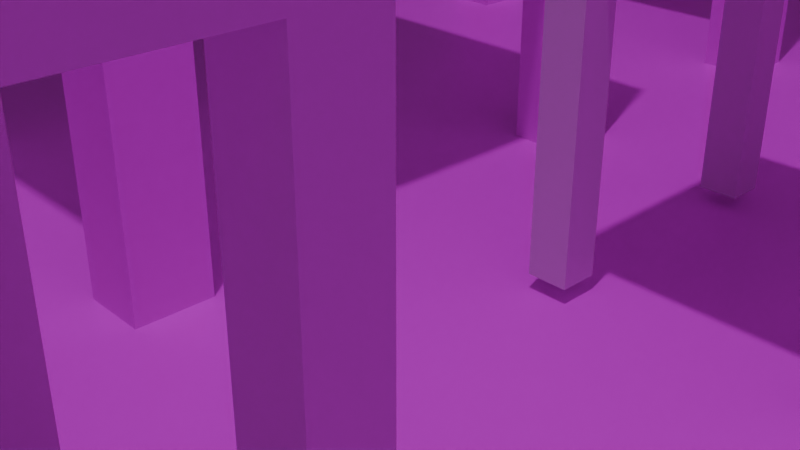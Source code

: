 # Source: table.blend  (saved by Blender 4.1.24; exported with 4.5.12 LTS)
import bpy
from mathutils import Matrix  # noqa: F401  (used for matrix-valued properties, if any)

bpy.ops.wm.read_factory_settings(use_empty=True)
scene = bpy.context.scene
scene.name = 'Scene'

# ---- collections
col_collection = bpy.data.collections.new('Collection'); scene.collection.children.link(col_collection)

# ---- images (referenced by path relative to the original .blend; pixels are not part of the script)
import os
ASSET_DIR = os.environ.get("B2B_ASSET_DIR", "")  # directory of the original .blend (textures are referenced by path, not embedded)
HERE = os.path.dirname(os.path.abspath(__file__))  # packed textures are extracted next to this script under _unpacked/

def load_image(name, relpath, width, height, colorspace="sRGB"):
    """Load a texture the original file referenced (path relative to the .blend, or extracted next to this script)."""
    p = next((c for c in (os.path.join(HERE, relpath), os.path.join(ASSET_DIR, relpath)) if relpath and os.path.exists(c)), "")
    if p:
        img = bpy.data.images.load(p, check_existing=True)
        img.name = name
    else:  # same state as the original file: an image datablock whose file is absent (Cycles renders it pink)
        img = bpy.data.images.new(name, width, height)
        img.source = "FILE"
        img.filepath = "//" + (relpath or name)
    img.colorspace_settings.name = colorspace
    return img
img_istockphoto_836965294_612x612_jpg = load_image('istockphoto-836965294-612x612.jpg', 'pic/istockphoto-836965294-612x612.jpg', 1024, 1024, 'sRGB')
img_cole___son_mlb_jali_trellis_113_5013_rgb_jpg = load_image('Cole+&+Son+MLB+Jali+Trellis+113-5013_RGB.jpg', 'pic/Cole+&+Son+MLB+Jali+Trellis+113-5013_RGB.jpg', 1024, 1024, 'sRGB')

# ---- materials (node trees are filled in below, after node groups)
mat_material = bpy.data.materials.new('Material')
mat_material.alpha_threshold = 0.0
mat_material.use_transparent_shadow = False
mat_material.roughness = 0.5
mat_material.line_color = (0.0, 0.0, 0.0, 1.0)
mat_material_002 = bpy.data.materials.new('Material.002')
mat_material_002.use_transparent_shadow = False
mat_material_001 = bpy.data.materials.new('Material.001')
mat_material_001.use_transparent_shadow = False

# ---- material node trees
mat_material.use_nodes = True; mat_material.node_tree.nodes.clear()
_N = mat_material.node_tree.nodes; _L = mat_material.node_tree.links
n0 = _N.new('ShaderNodeOutputMaterial'); n0.name = 'Material Output'; n0.location = (300, 300)
n1 = _N.new('ShaderNodeBsdfPrincipled'); n1.name = 'Principled BSDF'; n1.location = (10, 300)
n1.inputs[3].default_value = 1.45
_L.new(n1.outputs[0], n0.inputs[0])
n0.is_active_output = True
mat_material_002.use_nodes = True; mat_material_002.node_tree.nodes.clear()
_N = mat_material_002.node_tree.nodes; _L = mat_material_002.node_tree.links
n0 = _N.new('ShaderNodeBsdfPrincipled'); n0.name = 'Principled BSDF'; n0.location = (10, 300)
n1 = _N.new('ShaderNodeOutputMaterial'); n1.name = 'Material Output'; n1.location = (300, 300)
n2 = _N.new('ShaderNodeTexImage'); n2.name = 'Image Texture'; n2.location = (-280, 280)
n2.image = img_istockphoto_836965294_612x612_jpg
_L.new(n0.outputs[0], n1.inputs[0])
_L.new(n2.outputs[0], n0.inputs[0])
n1.is_active_output = True
mat_material_001.use_nodes = True; mat_material_001.node_tree.nodes.clear()
_N = mat_material_001.node_tree.nodes; _L = mat_material_001.node_tree.links
n0 = _N.new('ShaderNodeBsdfPrincipled'); n0.name = 'Principled BSDF'; n0.location = (10, 300)
n1 = _N.new('ShaderNodeOutputMaterial'); n1.name = 'Material Output'; n1.location = (300, 300)
n2 = _N.new('ShaderNodeTexImage'); n2.name = 'Image Texture'; n2.location = (-280, 280)
n2.image = img_cole___son_mlb_jali_trellis_113_5013_rgb_jpg
_L.new(n0.outputs[0], n1.inputs[0])
_L.new(n2.outputs[0], n0.inputs[0])
n1.is_active_output = True

# ---- world
world_world = bpy.data.worlds.new('World'); scene.world = world_world
world_world.use_nodes = True; world_world.node_tree.nodes.clear()
_N = world_world.node_tree.nodes; _L = world_world.node_tree.links
n0 = _N.new('ShaderNodeOutputWorld'); n0.name = 'World Output'; n0.location = (300, 300)
n1 = _N.new('ShaderNodeBackground'); n1.name = 'Background'; n1.location = (10, 300)
n1.inputs[0].default_value = (0.05088, 0.05088, 0.05088, 1.0)
_L.new(n1.outputs[0], n0.inputs[0])
n0.is_active_output = True
world_world.color = (0.05088, 0.05088, 0.05088)
world_world.use_sun_shadow = False
world_world.sun_shadow_jitter_overblur = 0.0

# ---- cameras
cam_camera = bpy.data.cameras.new('Camera')
cam_camera.clip_end = 100.0
cam_camera.ortho_scale = 7.314

# ---- lights
light_point = bpy.data.lights.new('Point', 'AREA')
light_point.color = (0.8785, 0.6064, 1.0)
light_point.transmission_factor = 0.0
light_point.energy = 7000.0
light_point.shadow_maximum_resolution = 0.006
light_point.use_absolute_resolution = True
light_point.shape = 'RECTANGLE'
light_point.size = 1.0
light_point.size_y = 1.0

# ---- meshes
me_cube = bpy.data.meshes.new('Cube')
me_cube.from_pydata([(1.0, 1.0, 1.0), (1.0, 1.0, -1.0), (1.0, -1.0, 1.0), (1.0, -1.0, -1.0), (-1.0, 1.0, 1.0), (-1.0, 1.0, -1.0), (-1.0, -1.0, 1.0), (-1.0, -1.0, -1.0), (-1.0, -0.005327, -1.0), (1.0, -0.005327, 1.0), (-1.0, -0.005327, 1.0), (1.0, -0.005327, -1.0), (-1.0, -0.5027, -1.0), (1.0, -0.5027, 1.0), (-1.0, -0.5027, 1.0), (1.0, -0.5027, -1.0), (-1.0, 0.4973, 1.0), (1.0, 0.4973, -1.0), (-1.0, 0.4973, -1.0), (1.0, 0.4973, 1.0), (-1.0, 0.7487, 1.0), (1.0, 0.7487, -1.0), (-1.0, 0.7487, -1.0), (1.0, 0.7487, 1.0), (-1.0, -0.7513, -1.0), (1.0, -0.7513, 1.0), (-1.0, -0.7513, 1.0), (1.0, -0.7513, -1.0), (-1.0, 0.246, -1.0), (1.0, 0.246, 1.0), (-1.0, 0.246, 1.0), (1.0, 0.246, -1.0), (-1.0, -0.254, 1.0), (1.0, -0.254, -1.0), (-1.0, -0.254, -1.0), (1.0, -0.254, 1.0), (0.0, 1.0, -1.0), (0.0, -1.0, 1.0), (0.0, -1.0, -1.0), (0.0, 1.0, 1.0), (0.0, -0.005327, -1.0), (0.0, -0.005327, 1.0), (0.0, -0.5027, -1.0), (0.0, -0.5027, 1.0), (0.0, 0.4973, 1.0), (0.0, 0.4973, -1.0), (0.0, 0.7487, -1.0), (0.0, 0.7487, 1.0), (0.0, -0.7513, -1.0), (0.0, -0.7513, 1.0), (0.0, 0.246, 1.0), (0.0, 0.246, -1.0), (0.0, -0.254, 1.0), (0.0, -0.254, -1.0), (0.5085, -1.0, -1.0), (0.5085, 1.0, 1.0), (0.5085, -0.005327, 1.0), (0.5085, -0.5027, 1.0), (0.5085, 0.4973, 1.0), (0.5085, 0.7487, 1.0), (0.5085, -0.7513, 1.0), (0.5085, 0.246, 1.0), (0.5085, -0.254, 1.0), (0.5085, 1.0, -1.0), (0.5085, -1.0, 1.0), (0.5085, -0.005327, -1.0), (0.5085, -0.5027, -1.0), (0.5085, 0.4973, -1.0), (0.5085, 0.7487, -1.0), (0.5085, -0.7513, -1.0), (0.5085, 0.246, -1.0), (0.5085, -0.254, -1.0), (-0.5, 1.0, -1.0), (-0.5, -1.0, 1.0), (-0.5, -0.005327, -1.0), (-0.5, -0.5027, -1.0), (-0.5, 0.4973, -1.0), (-0.5, 0.7487, -1.0), (-0.5, -0.7513, -1.0), (-0.5, 0.246, -1.0), (-0.5, -0.254, -1.0), (-0.5, -1.0, -1.0), (-0.5, 1.0, 1.0), (-0.5, -0.005327, 1.0), (-0.5, -0.5027, 1.0), (-0.5, 0.4973, 1.0), (-0.5, 0.7487, 1.0), (-0.5, -0.7513, 1.0), (-0.5, 0.246, 1.0), (-0.5, -0.254, 1.0), (-0.75, 1.0, -1.0), (-0.75, -1.0, 1.0), (-0.75, -0.005327, -1.0), (-0.75, -0.5027, -1.0), (-0.75, 0.4973, -1.0), (-0.75, 0.7487, -1.0), (-0.75, -0.7513, -1.0), (-0.75, 0.246, -1.0), (-0.75, -0.254, -1.0), (-0.75, -1.0, -1.0), (-0.75, 1.0, 1.0), (-0.75, -0.005327, 1.0), (-0.75, -0.5027, 1.0), (-0.75, 0.4973, 1.0), (-0.75, 0.7487, 1.0), (-0.75, -0.7513, 1.0), (-0.75, 0.246, 1.0), (-0.75, -0.254, 1.0), (-0.25, -1.0, -1.0), (-0.25, 1.0, 1.0), (-0.25, -0.005327, 1.0), (-0.25, -0.5027, 1.0), (-0.25, 0.4973, 1.0), (-0.25, 0.7487, 1.0), (-0.25, -0.7513, 1.0), (-0.25, 0.246, 1.0), (-0.25, -0.254, 1.0), (-0.25, 1.0, -1.0), (-0.25, -1.0, 1.0), (-0.25, -0.005327, -1.0), (-0.25, -0.5027, -1.0), (-0.25, 0.4973, -1.0), (-0.25, 0.7487, -1.0), (-0.25, -0.7513, -1.0), (-0.25, 0.246, -1.0), (-0.25, -0.254, -1.0), (0.2543, 1.0, -1.0), (0.2543, -1.0, 1.0), (0.2543, -0.005327, -1.0), (0.2543, -0.5027, -1.0), (0.2543, 0.4973, -1.0), (0.2543, 0.7487, -1.0), (0.2543, -0.7513, -1.0), (0.2543, 0.246, -1.0), (0.2543, -0.254, -1.0), (0.2543, -1.0, -1.0), (0.2543, 1.0, 1.0), (0.2543, -0.005327, 1.0), (0.2543, -0.5027, 1.0), (0.2543, 0.4973, 1.0), (0.2543, 0.7487, 1.0), (0.2543, -0.7513, 1.0), (0.2543, 0.246, 1.0), (0.2543, -0.254, 1.0), (0.7543, -1.0, -1.0), (0.7543, 1.0, 1.0), (0.7543, -0.005327, 1.0), (0.7543, -0.5027, 1.0), (0.7543, 0.4973, 1.0), (0.7543, 0.7487, 1.0), (0.7543, -0.7513, 1.0), (0.7543, 0.246, 1.0), (0.7543, -0.254, 1.0), (0.7543, 1.0, -1.0), (0.7543, -1.0, 1.0), (0.7543, -0.005327, -1.0), (0.7543, -0.5027, -1.0), (0.7543, 0.4973, -1.0), (0.7543, 0.7487, -1.0), (0.7543, -0.7513, -1.0), (0.7543, 0.246, -1.0), (0.7543, -0.254, -1.0), (-0.75, -1.0, 27.66), (-1.0, -1.0, 27.66), (1.0, -0.7513, 27.66), (1.0, -1.0, 27.66), (-1.0, 0.7487, 27.66), (-1.0, 1.0, 27.66), (0.7543, 1.0, 27.66), (1.0, 1.0, 27.66), (1.0, 0.7487, 27.66), (0.7543, 0.7487, 27.66), (-1.0, -0.7513, 27.66), (0.7543, -0.7513, 27.66), (-0.75, 1.0, 27.66), (-0.75, 0.7487, 27.66), (-0.75, -0.7513, 27.66), (0.7543, -1.0, 27.66), (0.7543, -1.0, -25.21), (1.0, -1.0, -25.21), (1.0, 0.7487, -25.21), (1.0, 1.0, -25.21), (1.0, -0.7513, -25.21), (0.7543, 1.0, -25.21), (0.7543, 0.7487, -25.21), (0.7543, -0.7513, -25.21), (0.7543, -1.0, -27.62), (1.0, -1.0, -27.62), (1.0, 0.7487, -27.62), (1.0, 1.0, -27.62), (1.0, -0.7513, -27.62), (0.7543, 1.0, -27.62), (0.7543, 0.7487, -27.62), (0.7543, -0.7513, -27.62), (0.7543, -1.0, -30.16), (1.0, -1.0, -30.16), (1.0, 0.7487, -30.16), (1.0, 1.0, -30.16), (1.0, -0.7513, -30.16), (0.7543, 1.0, -30.16), (0.7543, 0.7487, -30.16), (0.7543, -0.7513, -30.16), (0.7543, -1.0, -32.83), (1.0, -1.0, -32.83), (1.0, 0.7487, -32.83), (1.0, 1.0, -32.83), (1.0, -0.7513, -32.83), (0.7543, 1.0, -32.83), (0.7543, 0.7487, -32.83), (0.7543, -0.7513, -32.83)], [], [(4, 20, 166, 167), (99, 91, 6, 7), (22, 20, 4, 5), (158, 153, 183, 184), (27, 25, 2, 3), (153, 145, 0, 1), (31, 29, 9, 11), (160, 31, 11, 155), (34, 32, 10, 8), (106, 30, 10, 101), (24, 26, 14, 12), (33, 35, 13, 15), (161, 33, 15, 156), (107, 32, 14, 102), (104, 20, 16, 103), (158, 21, 17, 157), (21, 23, 19, 17), (28, 30, 16, 18), (1, 0, 23, 21), (3, 144, 178, 179), (26, 6, 163, 172), (18, 16, 20, 22), (7, 6, 26, 24), (15, 13, 25, 27), (156, 15, 27, 159), (102, 14, 26, 105), (8, 10, 30, 28), (103, 16, 30, 106), (157, 17, 31, 160), (17, 19, 29, 31), (101, 10, 32, 107), (155, 11, 33, 161), (11, 9, 35, 33), (12, 14, 32, 34), (119, 40, 53, 125), (137, 41, 52, 143), (121, 45, 51, 124), (139, 44, 50, 142), (138, 43, 49, 141), (120, 42, 48, 123), (136, 39, 47, 140), (117, 36, 46, 122), (122, 46, 45, 121), (140, 47, 44, 139), (143, 52, 43, 138), (125, 53, 42, 120), (142, 50, 41, 137), (124, 51, 40, 119), (117, 109, 39, 36), (123, 48, 38, 108), (135, 127, 37, 38), (141, 49, 37, 127), (150, 60, 64, 154), (144, 154, 64, 54), (151, 61, 56, 146), (152, 62, 57, 147), (149, 59, 58, 148), (145, 55, 59, 149), (147, 57, 60, 150), (148, 58, 61, 151), (146, 56, 62, 152), (128, 65, 71, 134), (130, 67, 70, 133), (129, 66, 69, 132), (126, 63, 68, 131), (131, 68, 67, 130), (134, 71, 66, 129), (133, 70, 65, 128), (126, 136, 55, 63), (132, 69, 54, 135), (96, 78, 81, 99), (90, 100, 82, 72), (97, 79, 74, 92), (98, 80, 75, 93), (95, 77, 76, 94), (90, 72, 77, 95), (93, 75, 78, 96), (94, 76, 79, 97), (92, 74, 80, 98), (110, 83, 89, 116), (112, 85, 88, 115), (111, 84, 87, 114), (109, 82, 86, 113), (113, 86, 85, 112), (116, 89, 84, 111), (115, 88, 83, 110), (108, 118, 73, 81), (114, 87, 73, 118), (8, 92, 98, 34), (18, 94, 97, 28), (12, 93, 96, 24), (5, 90, 95, 22), (22, 95, 94, 18), (34, 98, 93, 12), (28, 97, 92, 8), (5, 4, 100, 90), (24, 96, 99, 7), (83, 101, 107, 89), (85, 103, 106, 88), (84, 102, 105, 87), (82, 100, 104, 86), (86, 104, 103, 85), (89, 107, 102, 84), (88, 106, 101, 83), (81, 73, 91, 99), (87, 105, 91, 73), (49, 114, 118, 37), (38, 37, 118, 108), (50, 115, 110, 41), (52, 116, 111, 43), (47, 113, 112, 44), (39, 109, 113, 47), (43, 111, 114, 49), (44, 112, 115, 50), (41, 110, 116, 52), (78, 123, 108, 81), (72, 82, 109, 117), (79, 124, 119, 74), (80, 125, 120, 75), (77, 122, 121, 76), (72, 117, 122, 77), (75, 120, 123, 78), (76, 121, 124, 79), (74, 119, 125, 80), (48, 132, 135, 38), (36, 39, 136, 126), (51, 133, 128, 40), (53, 134, 129, 42), (46, 131, 130, 45), (36, 126, 131, 46), (42, 129, 132, 48), (45, 130, 133, 51), (40, 128, 134, 53), (60, 141, 127, 64), (54, 64, 127, 135), (61, 142, 137, 56), (62, 143, 138, 57), (59, 140, 139, 58), (55, 136, 140, 59), (57, 138, 141, 60), (58, 139, 142, 61), (56, 137, 143, 62), (9, 146, 152, 35), (19, 148, 151, 29), (13, 147, 150, 25), (145, 149, 171, 168), (23, 149, 148, 19), (35, 152, 147, 13), (29, 151, 146, 9), (3, 2, 154, 144), (100, 4, 167, 174), (65, 155, 161, 71), (67, 157, 160, 70), (66, 156, 159, 69), (63, 153, 158, 68), (68, 158, 157, 67), (71, 161, 156, 66), (70, 160, 155, 65), (63, 55, 145, 153), (69, 159, 144, 54), (176, 172, 163, 162), (174, 167, 166, 175), (169, 168, 171, 170), (164, 173, 177, 165), (23, 0, 169, 170), (0, 145, 168, 169), (91, 105, 176, 162), (149, 23, 170, 171), (20, 104, 175, 166), (154, 2, 165, 177), (105, 26, 172, 176), (6, 91, 162, 163), (104, 100, 174, 175), (150, 154, 177, 173), (25, 150, 173, 164), (2, 25, 164, 165), (190, 193, 192, 188), (184, 183, 191, 192), (159, 27, 182, 185), (144, 159, 185, 178), (1, 21, 180, 181), (153, 1, 181, 183), (27, 3, 179, 182), (21, 158, 184, 180), (191, 189, 197, 199), (193, 190, 198, 201), (182, 179, 187, 190), (179, 178, 186, 187), (178, 185, 193, 186), (182, 190, 188, 180), (183, 181, 189, 191), (181, 180, 188, 189), (194, 201, 209, 202), (195, 194, 202, 203), (189, 188, 196, 197), (192, 191, 199, 200), (188, 192, 200, 196), (190, 187, 195, 198), (187, 186, 194, 195), (186, 193, 201, 194), (209, 206, 203, 202), (207, 205, 204, 208), (206, 209, 208, 204), (199, 197, 205, 207), (197, 196, 204, 205), (200, 199, 207, 208), (198, 206, 204, 196), (198, 195, 203, 206), (193, 185, 184, 192), (185, 182, 180, 184), (209, 201, 200, 208), (201, 198, 196, 200)])
_uv = me_cube.uv_layers.new(name='UVMap')
_uv.uv.foreach_set('vector', [0.625, 0.25, 0.625, 0.2186, 0.625, 0.2186, 0.625, 0.25, 0.375, 0.9688, 0.625, 0.9688, 0.625, 1.0, 0.375, 1.0, 0.375, 0.2186, 0.625, 0.2186, 0.625, 0.25, 0.375, 0.25, 0.3443, 0.5314, 0.3443, 0.5, 0.3443, 0.5, 0.3443, 0.5314, 0.375, 0.7189, 0.625, 0.7189, 0.625, 0.75, 0.375, 0.75, 0.375, 0.4693, 0.625, 0.4693, 0.625, 0.5, 0.375, 0.5, 0.375, 0.5942, 0.625, 0.5942, 0.625, 0.6257, 0.375, 0.6257, 0.3443, 0.5942, 0.375, 0.5942, 0.375, 0.6257, 0.3443, 0.6257, 0.375, 0.09325, 0.625, 0.09325, 0.625, 0.1243, 0.375, 0.1243, 0.8438, 0.5942, 0.875, 0.5942, 0.875, 0.6257, 0.8438, 0.6257, 0.375, 0.03108, 0.625, 0.03108, 0.625, 0.06217, 0.375, 0.06217, 0.375, 0.6567, 0.625, 0.6567, 0.625, 0.6878, 0.375, 0.6878, 0.3443, 0.6567, 0.375, 0.6567, 0.375, 0.6878, 0.3443, 0.6878, 0.8438, 0.6567, 0.875, 0.6567, 0.875, 0.6878, 0.8438, 0.6878, 0.8438, 0.5314, 0.875, 0.5314, 0.875, 0.5628, 0.8438, 0.5628, 0.3443, 0.5314, 0.375, 0.5314, 0.375, 0.5628, 0.3443, 0.5628, 0.375, 0.5314, 0.625, 0.5314, 0.625, 0.5628, 0.375, 0.5628, 0.375, 0.1558, 0.625, 0.1558, 0.625, 0.1872, 0.375, 0.1872, 0.375, 0.5, 0.625, 0.5, 0.625, 0.5314, 0.375, 0.5314, 0.375, 0.75, 0.375, 0.7807, 0.375, 0.7807, 0.375, 0.75, 0.625, 0.03108, 0.625, 0.0, 0.625, 0.0, 0.625, 0.03108, 0.375, 0.1872, 0.625, 0.1872, 0.625, 0.2186, 0.375, 0.2186, 0.375, 0.0, 0.625, 0.0, 0.625, 0.03108, 0.375, 0.03108, 0.375, 0.6878, 0.625, 0.6878, 0.625, 0.7189, 0.375, 0.7189, 0.3443, 0.6878, 0.375, 0.6878, 0.375, 0.7189, 0.3443, 0.7189, 0.8438, 0.6878, 0.875, 0.6878, 0.875, 0.7189, 0.8438, 0.7189, 0.375, 0.1243, 0.625, 0.1243, 0.625, 0.1558, 0.375, 0.1558, 0.8438, 0.5628, 0.875, 0.5628, 0.875, 0.5942, 0.8438, 0.5942, 0.3443, 0.5628, 0.375, 0.5628, 0.375, 0.5942, 0.3443, 0.5942, 0.375, 0.5628, 0.625, 0.5628, 0.625, 0.5942, 0.375, 0.5942, 0.8438, 0.6257, 0.875, 0.6257, 0.875, 0.6567, 0.8438, 0.6567, 0.3443, 0.6257, 0.375, 0.6257, 0.375, 0.6567, 0.3443, 0.6567, 0.375, 0.6257, 0.625, 0.6257, 0.625, 0.6567, 0.375, 0.6567, 0.375, 0.06217, 0.625, 0.06217, 0.625, 0.09325, 0.375, 0.09325, 0.2188, 0.6257, 0.25, 0.6257, 0.25, 0.6567, 0.2188, 0.6567, 0.7182, 0.6257, 0.75, 0.6257, 0.75, 0.6567, 0.7182, 0.6567, 0.2188, 0.5628, 0.25, 0.5628, 0.25, 0.5942, 0.2188, 0.5942, 0.7182, 0.5628, 0.75, 0.5628, 0.75, 0.5942, 0.7182, 0.5942, 0.7182, 0.6878, 0.75, 0.6878, 0.75, 0.7189, 0.7182, 0.7189, 0.2188, 0.6878, 0.25, 0.6878, 0.25, 0.7189, 0.2188, 0.7189, 0.7182, 0.5, 0.75, 0.5, 0.75, 0.5314, 0.7182, 0.5314, 0.2188, 0.5, 0.25, 0.5, 0.25, 0.5314, 0.2188, 0.5314, 0.2188, 0.5314, 0.25, 0.5314, 0.25, 0.5628, 0.2188, 0.5628, 0.7182, 0.5314, 0.75, 0.5314, 0.75, 0.5628, 0.7182, 0.5628, 0.7182, 0.6567, 0.75, 0.6567, 0.75, 0.6878, 0.7182, 0.6878, 0.2188, 0.6567, 0.25, 0.6567, 0.25, 0.6878, 0.2188, 0.6878, 0.7182, 0.5942, 0.75, 0.5942, 0.75, 0.6257, 0.7182, 0.6257, 0.2188, 0.5942, 0.25, 0.5942, 0.25, 0.6257, 0.2188, 0.6257, 0.375, 0.3438, 0.625, 0.3438, 0.625, 0.375, 0.375, 0.375, 0.2188, 0.7189, 0.25, 0.7189, 0.25, 0.75, 0.2188, 0.75, 0.375, 0.8432, 0.625, 0.8432, 0.625, 0.875, 0.375, 0.875, 0.7182, 0.7189, 0.75, 0.7189, 0.75, 0.75, 0.7182, 0.75, 0.6557, 0.7189, 0.6864, 0.7189, 0.6864, 0.75, 0.6557, 0.75, 0.375, 0.7807, 0.625, 0.7807, 0.625, 0.8114, 0.375, 0.8114, 0.6557, 0.5942, 0.6864, 0.5942, 0.6864, 0.6257, 0.6557, 0.6257, 0.6557, 0.6567, 0.6864, 0.6567, 0.6864, 0.6878, 0.6557, 0.6878, 0.6557, 0.5314, 0.6864, 0.5314, 0.6864, 0.5628, 0.6557, 0.5628, 0.6557, 0.5, 0.6864, 0.5, 0.6864, 0.5314, 0.6557, 0.5314, 0.6557, 0.6878, 0.6864, 0.6878, 0.6864, 0.7189, 0.6557, 0.7189, 0.6557, 0.5628, 0.6864, 0.5628, 0.6864, 0.5942, 0.6557, 0.5942, 0.6557, 0.6257, 0.6864, 0.6257, 0.6864, 0.6567, 0.6557, 0.6567, 0.2818, 0.6257, 0.3136, 0.6257, 0.3136, 0.6567, 0.2818, 0.6567, 0.2818, 0.5628, 0.3136, 0.5628, 0.3136, 0.5942, 0.2818, 0.5942, 0.2818, 0.6878, 0.3136, 0.6878, 0.3136, 0.7189, 0.2818, 0.7189, 0.2818, 0.5, 0.3136, 0.5, 0.3136, 0.5314, 0.2818, 0.5314, 0.2818, 0.5314, 0.3136, 0.5314, 0.3136, 0.5628, 0.2818, 0.5628, 0.2818, 0.6567, 0.3136, 0.6567, 0.3136, 0.6878, 0.2818, 0.6878, 0.2818, 0.5942, 0.3136, 0.5942, 0.3136, 0.6257, 0.2818, 0.6257, 0.375, 0.4068, 0.625, 0.4068, 0.625, 0.4386, 0.375, 0.4386, 0.2818, 0.7189, 0.3136, 0.7189, 0.3136, 0.75, 0.2818, 0.75, 0.1562, 0.7189, 0.1875, 0.7189, 0.1875, 0.75, 0.1562, 0.75, 0.375, 0.2812, 0.625, 0.2812, 0.625, 0.3125, 0.375, 0.3125, 0.1562, 0.5942, 0.1875, 0.5942, 0.1875, 0.6257, 0.1562, 0.6257, 0.1562, 0.6567, 0.1875, 0.6567, 0.1875, 0.6878, 0.1562, 0.6878, 0.1562, 0.5314, 0.1875, 0.5314, 0.1875, 0.5628, 0.1562, 0.5628, 0.1562, 0.5, 0.1875, 0.5, 0.1875, 0.5314, 0.1562, 0.5314, 0.1562, 0.6878, 0.1875, 0.6878, 0.1875, 0.7189, 0.1562, 0.7189, 0.1562, 0.5628, 0.1875, 0.5628, 0.1875, 0.5942, 0.1562, 0.5942, 0.1562, 0.6257, 0.1875, 0.6257, 0.1875, 0.6567, 0.1562, 0.6567, 0.7812, 0.6257, 0.8125, 0.6257, 0.8125, 0.6567, 0.7812, 0.6567, 0.7812, 0.5628, 0.8125, 0.5628, 0.8125, 0.5942, 0.7812, 0.5942, 0.7812, 0.6878, 0.8125, 0.6878, 0.8125, 0.7189, 0.7812, 0.7189, 0.7812, 0.5, 0.8125, 0.5, 0.8125, 0.5314, 0.7812, 0.5314, 0.7812, 0.5314, 0.8125, 0.5314, 0.8125, 0.5628, 0.7812, 0.5628, 0.7812, 0.6567, 0.8125, 0.6567, 0.8125, 0.6878, 0.7812, 0.6878, 0.7812, 0.5942, 0.8125, 0.5942, 0.8125, 0.6257, 0.7812, 0.6257, 0.375, 0.9062, 0.625, 0.9062, 0.625, 0.9375, 0.375, 0.9375, 0.7812, 0.7189, 0.8125, 0.7189, 0.8125, 0.75, 0.7812, 0.75, 0.125, 0.6257, 0.1562, 0.6257, 0.1562, 0.6567, 0.125, 0.6567, 0.125, 0.5628, 0.1562, 0.5628, 0.1562, 0.5942, 0.125, 0.5942, 0.125, 0.6878, 0.1562, 0.6878, 0.1562, 0.7189, 0.125, 0.7189, 0.125, 0.5, 0.1562, 0.5, 0.1562, 0.5314, 0.125, 0.5314, 0.125, 0.5314, 0.1562, 0.5314, 0.1562, 0.5628, 0.125, 0.5628, 0.125, 0.6567, 0.1562, 0.6567, 0.1562, 0.6878, 0.125, 0.6878, 0.125, 0.5942, 0.1562, 0.5942, 0.1562, 0.6257, 0.125, 0.6257, 0.375, 0.25, 0.625, 0.25, 0.625, 0.2812, 0.375, 0.2812, 0.125, 0.7189, 0.1562, 0.7189, 0.1562, 0.75, 0.125, 0.75, 0.8125, 0.6257, 0.8438, 0.6257, 0.8438, 0.6567, 0.8125, 0.6567, 0.8125, 0.5628, 0.8438, 0.5628, 0.8438, 0.5942, 0.8125, 0.5942, 0.8125, 0.6878, 0.8438, 0.6878, 0.8438, 0.7189, 0.8125, 0.7189, 0.8125, 0.5, 0.8438, 0.5, 0.8438, 0.5314, 0.8125, 0.5314, 0.8125, 0.5314, 0.8438, 0.5314, 0.8438, 0.5628, 0.8125, 0.5628, 0.8125, 0.6567, 0.8438, 0.6567, 0.8438, 0.6878, 0.8125, 0.6878, 0.8125, 0.5942, 0.8438, 0.5942, 0.8438, 0.6257, 0.8125, 0.6257, 0.375, 0.9375, 0.625, 0.9375, 0.625, 0.9688, 0.375, 0.9688, 0.8125, 0.7189, 0.8438, 0.7189, 0.8438, 0.75, 0.8125, 0.75, 0.75, 0.7189, 0.7812, 0.7189, 0.7812, 0.75, 0.75, 0.75, 0.375, 0.875, 0.625, 0.875, 0.625, 0.9062, 0.375, 0.9062, 0.75, 0.5942, 0.7812, 0.5942, 0.7812, 0.6257, 0.75, 0.6257, 0.75, 0.6567, 0.7812, 0.6567, 0.7812, 0.6878, 0.75, 0.6878, 0.75, 0.5314, 0.7812, 0.5314, 0.7812, 0.5628, 0.75, 0.5628, 0.75, 0.5, 0.7812, 0.5, 0.7812, 0.5314, 0.75, 0.5314, 0.75, 0.6878, 0.7812, 0.6878, 0.7812, 0.7189, 0.75, 0.7189, 0.75, 0.5628, 0.7812, 0.5628, 0.7812, 0.5942, 0.75, 0.5942, 0.75, 0.6257, 0.7812, 0.6257, 0.7812, 0.6567, 0.75, 0.6567, 0.1875, 0.7189, 0.2188, 0.7189, 0.2188, 0.75, 0.1875, 0.75, 0.375, 0.3125, 0.625, 0.3125, 0.625, 0.3438, 0.375, 0.3438, 0.1875, 0.5942, 0.2188, 0.5942, 0.2188, 0.6257, 0.1875, 0.6257, 0.1875, 0.6567, 0.2188, 0.6567, 0.2188, 0.6878, 0.1875, 0.6878, 0.1875, 0.5314, 0.2188, 0.5314, 0.2188, 0.5628, 0.1875, 0.5628, 0.1875, 0.5, 0.2188, 0.5, 0.2188, 0.5314, 0.1875, 0.5314, 0.1875, 0.6878, 0.2188, 0.6878, 0.2188, 0.7189, 0.1875, 0.7189, 0.1875, 0.5628, 0.2188, 0.5628, 0.2188, 0.5942, 0.1875, 0.5942, 0.1875, 0.6257, 0.2188, 0.6257, 0.2188, 0.6567, 0.1875, 0.6567, 0.25, 0.7189, 0.2818, 0.7189, 0.2818, 0.75, 0.25, 0.75, 0.375, 0.375, 0.625, 0.375, 0.625, 0.4068, 0.375, 0.4068, 0.25, 0.5942, 0.2818, 0.5942, 0.2818, 0.6257, 0.25, 0.6257, 0.25, 0.6567, 0.2818, 0.6567, 0.2818, 0.6878, 0.25, 0.6878, 0.25, 0.5314, 0.2818, 0.5314, 0.2818, 0.5628, 0.25, 0.5628, 0.25, 0.5, 0.2818, 0.5, 0.2818, 0.5314, 0.25, 0.5314, 0.25, 0.6878, 0.2818, 0.6878, 0.2818, 0.7189, 0.25, 0.7189, 0.25, 0.5628, 0.2818, 0.5628, 0.2818, 0.5942, 0.25, 0.5942, 0.25, 0.6257, 0.2818, 0.6257, 0.2818, 0.6567, 0.25, 0.6567, 0.6864, 0.7189, 0.7182, 0.7189, 0.7182, 0.75, 0.6864, 0.75, 0.375, 0.8114, 0.625, 0.8114, 0.625, 0.8432, 0.375, 0.8432, 0.6864, 0.5942, 0.7182, 0.5942, 0.7182, 0.6257, 0.6864, 0.6257, 0.6864, 0.6567, 0.7182, 0.6567, 0.7182, 0.6878, 0.6864, 0.6878, 0.6864, 0.5314, 0.7182, 0.5314, 0.7182, 0.5628, 0.6864, 0.5628, 0.6864, 0.5, 0.7182, 0.5, 0.7182, 0.5314, 0.6864, 0.5314, 0.6864, 0.6878, 0.7182, 0.6878, 0.7182, 0.7189, 0.6864, 0.7189, 0.6864, 0.5628, 0.7182, 0.5628, 0.7182, 0.5942, 0.6864, 0.5942, 0.6864, 0.6257, 0.7182, 0.6257, 0.7182, 0.6567, 0.6864, 0.6567, 0.625, 0.6257, 0.6557, 0.6257, 0.6557, 0.6567, 0.625, 0.6567, 0.625, 0.5628, 0.6557, 0.5628, 0.6557, 0.5942, 0.625, 0.5942, 0.625, 0.6878, 0.6557, 0.6878, 0.6557, 0.7189, 0.625, 0.7189, 0.6557, 0.5, 0.6557, 0.5314, 0.6557, 0.5314, 0.6557, 0.5, 0.625, 0.5314, 0.6557, 0.5314, 0.6557, 0.5628, 0.625, 0.5628, 0.625, 0.6567, 0.6557, 0.6567, 0.6557, 0.6878, 0.625, 0.6878, 0.625, 0.5942, 0.6557, 0.5942, 0.6557, 0.6257, 0.625, 0.6257, 0.375, 0.75, 0.625, 0.75, 0.625, 0.7807, 0.375, 0.7807, 0.625, 0.2812, 0.625, 0.25, 0.625, 0.25, 0.625, 0.2812, 0.3136, 0.6257, 0.3443, 0.6257, 0.3443, 0.6567, 0.3136, 0.6567, 0.3136, 0.5628, 0.3443, 0.5628, 0.3443, 0.5942, 0.3136, 0.5942, 0.3136, 0.6878, 0.3443, 0.6878, 0.3443, 0.7189, 0.3136, 0.7189, 0.3136, 0.5, 0.3443, 0.5, 0.3443, 0.5314, 0.3136, 0.5314, 0.3136, 0.5314, 0.3443, 0.5314, 0.3443, 0.5628, 0.3136, 0.5628, 0.3136, 0.6567, 0.3443, 0.6567, 0.3443, 0.6878, 0.3136, 0.6878, 0.3136, 0.5942, 0.3443, 0.5942, 0.3443, 0.6257, 0.3136, 0.6257, 0.375, 0.4386, 0.625, 0.4386, 0.625, 0.4693, 0.375, 0.4693, 0.3136, 0.7189, 0.3443, 0.7189, 0.3443, 0.75, 0.3136, 0.75, 0.8438, 0.7189, 0.875, 0.7189, 0.875, 0.75, 0.8438, 0.75, 0.8438, 0.5, 0.875, 0.5, 0.875, 0.5314, 0.8438, 0.5314, 0.625, 0.5, 0.6557, 0.5, 0.6557, 0.5314, 0.625, 0.5314, 0.625, 0.7189, 0.6557, 0.7189, 0.6557, 0.75, 0.625, 0.75, 0.625, 0.5314, 0.625, 0.5, 0.625, 0.5, 0.625, 0.5314, 0.625, 0.5, 0.625, 0.4693, 0.625, 0.4693, 0.625, 0.5, 0.8438, 0.75, 0.8438, 0.7189, 0.8438, 0.7189, 0.8438, 0.75, 0.6557, 0.5314, 0.625, 0.5314, 0.625, 0.5314, 0.6557, 0.5314, 0.875, 0.5314, 0.8438, 0.5314, 0.8438, 0.5314, 0.875, 0.5314, 0.625, 0.7807, 0.625, 0.75, 0.625, 0.75, 0.625, 0.7807, 0.8438, 0.7189, 0.875, 0.7189, 0.875, 0.7189, 0.8438, 0.7189, 0.625, 1.0, 0.625, 0.9688, 0.625, 0.9688, 0.625, 1.0, 0.8438, 0.5314, 0.8438, 0.5, 0.8438, 0.5, 0.8438, 0.5314, 0.6557, 0.7189, 0.6557, 0.75, 0.6557, 0.75, 0.6557, 0.7189, 0.625, 0.7189, 0.6557, 0.7189, 0.6557, 0.7189, 0.625, 0.7189, 0.625, 0.75, 0.625, 0.7189, 0.625, 0.7189, 0.625, 0.75, 0.375, 0.7189, 0.3443, 0.7189, 0.3443, 0.5314, 0.375, 0.5314, 0.3443, 0.5314, 0.3443, 0.5, 0.3443, 0.5, 0.3443, 0.5314, 0.3443, 0.7189, 0.375, 0.7189, 0.375, 0.7189, 0.3443, 0.7189, 0.3443, 0.75, 0.3443, 0.7189, 0.3443, 0.7189, 0.3443, 0.75, 0.375, 0.5, 0.375, 0.5314, 0.375, 0.5314, 0.375, 0.5, 0.375, 0.4693, 0.375, 0.5, 0.375, 0.5, 0.375, 0.4693, 0.375, 0.7189, 0.375, 0.75, 0.375, 0.75, 0.375, 0.7189, 0.375, 0.5314, 0.3443, 0.5314, 0.3443, 0.5314, 0.375, 0.5314, 0.375, 0.4693, 0.375, 0.5, 0.375, 0.5, 0.375, 0.4693, 0.3443, 0.7189, 0.375, 0.7189, 0.375, 0.7189, 0.3443, 0.7189, 0.375, 0.7189, 0.375, 0.75, 0.375, 0.75, 0.375, 0.7189, 0.375, 0.75, 0.375, 0.7807, 0.375, 0.7807, 0.375, 0.75, 0.3443, 0.75, 0.3443, 0.7189, 0.3443, 0.7189, 0.3443, 0.75, 0.375, 0.7189, 0.375, 0.7189, 0.375, 0.5314, 0.375, 0.5314, 0.375, 0.4693, 0.375, 0.5, 0.375, 0.5, 0.375, 0.4693, 0.375, 0.5, 0.375, 0.5314, 0.375, 0.5314, 0.375, 0.5, 0.3443, 0.75, 0.3443, 0.7189, 0.3443, 0.7189, 0.3443, 0.75, 0.375, 0.75, 0.375, 0.7807, 0.375, 0.7807, 0.375, 0.75, 0.375, 0.5, 0.375, 0.5314, 0.375, 0.5314, 0.375, 0.5, 0.3443, 0.5314, 0.3443, 0.5, 0.3443, 0.5, 0.3443, 0.5314, 0.375, 0.5314, 0.3443, 0.5314, 0.3443, 0.5314, 0.375, 0.5314, 0.375, 0.7189, 0.375, 0.75, 0.375, 0.75, 0.375, 0.7189, 0.375, 0.75, 0.375, 0.7807, 0.375, 0.7807, 0.375, 0.75, 0.3443, 0.75, 0.3443, 0.7189, 0.3443, 0.7189, 0.3443, 0.75, 0.3443, 0.7189, 0.375, 0.7189, 0.375, 0.75, 0.3443, 0.75, 0.3443, 0.5, 0.375, 0.5, 0.375, 0.5314, 0.3443, 0.5314, 0.375, 0.7189, 0.3443, 0.7189, 0.3443, 0.5314, 0.375, 0.5314, 0.375, 0.4693, 0.375, 0.5, 0.375, 0.5, 0.375, 0.4693, 0.375, 0.5, 0.375, 0.5314, 0.375, 0.5314, 0.375, 0.5, 0.3443, 0.5314, 0.3443, 0.5, 0.3443, 0.5, 0.3443, 0.5314, 0.375, 0.7189, 0.375, 0.7189, 0.375, 0.5314, 0.375, 0.5314, 0.375, 0.7189, 0.375, 0.75, 0.375, 0.75, 0.375, 0.7189, 0.3443, 0.7189, 0.3443, 0.7189, 0.3443, 0.5314, 0.3443, 0.5314, 0.3443, 0.7189, 0.375, 0.7189, 0.375, 0.5314, 0.3443, 0.5314, 0.3443, 0.7189, 0.3443, 0.7189, 0.3443, 0.5314, 0.3443, 0.5314, 0.3443, 0.7189, 0.375, 0.7189, 0.375, 0.5314, 0.3443, 0.5314])
me_cube.materials.append(mat_material)
me_cube.use_mirror_vertex_groups = False
me_cube.update()
me_cube_001 = bpy.data.meshes.new('Cube.001')
me_cube_001.from_pydata([(-1.0, -1.0, -1.0), (-1.0, -1.0, 1.0), (-1.0, 1.0, -1.0), (-1.0, 1.0, 1.0), (1.0, -1.0, -1.0), (1.0, -1.0, 1.0), (1.0, 1.0, -1.0), (1.0, 1.0, 1.0), (-1.0, 0.0, -1.0), (-1.0, 0.0, 1.0), (1.0, 0.0, -1.0), (1.0, 0.0, 1.0), (-1.0, 0.5, 1.0), (1.0, 0.5, -1.0), (-1.0, 0.5, -1.0), (1.0, 0.5, 1.0), (-1.0, -0.5, -1.0), (1.0, -0.5, 1.0), (-1.0, -0.5, 1.0), (1.0, -0.5, -1.0), (-1.0, -0.75, -1.0), (1.0, -0.75, 1.0), (-1.0, -0.75, 1.0), (1.0, -0.75, -1.0), (-1.0, -0.25, 1.0), (1.0, -0.25, -1.0), (-1.0, -0.25, -1.0), (1.0, -0.25, 1.0), (-1.0, 0.25, -1.0), (1.0, 0.25, 1.0), (-1.0, 0.25, 1.0), (1.0, 0.25, -1.0), (-1.0, 0.75, 1.0), (1.0, 0.75, -1.0), (-1.0, 0.75, -1.0), (1.0, 0.75, 1.0), (0.0, 1.0, -1.0), (0.0, 1.0, 1.0), (0.0, -1.0, -1.0), (0.0, -1.0, 1.0), (0.0, 0.0, 1.0), (0.0, 0.0, -1.0), (0.0, 0.5, -1.0), (0.0, 0.5, 1.0), (0.0, -0.5, 1.0), (0.0, -0.5, -1.0), (0.0, -0.75, 1.0), (0.0, -0.75, -1.0), (0.0, -0.25, -1.0), (0.0, -0.25, 1.0), (0.0, 0.25, -1.0), (0.0, 0.25, 1.0), (0.0, 0.75, 1.0), (0.0, 0.75, -1.0), (0.5, 1.0, 1.0), (0.5, -1.0, -1.0), (0.5, 0.0, 1.0), (0.5, 0.5, 1.0), (0.5, -0.5, 1.0), (0.5, -0.75, 1.0), (0.5, -0.25, 1.0), (0.5, 0.25, 1.0), (0.5, 0.75, 1.0), (0.5, 1.0, -1.0), (0.5, -1.0, 1.0), (0.5, 0.0, -1.0), (0.5, 0.5, -1.0), (0.5, -0.5, -1.0), (0.5, -0.75, -1.0), (0.5, -0.25, -1.0), (0.5, 0.25, -1.0), (0.5, 0.75, -1.0), (0.75, 1.0, 1.0), (0.75, -1.0, -1.0), (0.75, 0.0, 1.0), (0.75, 0.5, 1.0), (0.75, -0.5, 1.0), (0.75, -0.75, 1.0), (0.75, -0.25, 1.0), (0.75, 0.25, 1.0), (0.75, 0.75, 1.0), (0.75, 1.0, -1.0), (0.75, -1.0, 1.0), (0.75, 0.0, -1.0), (0.75, 0.5, -1.0), (0.75, -0.5, -1.0), (0.75, -0.75, -1.0), (0.75, -0.25, -1.0), (0.75, 0.25, -1.0), (0.75, 0.75, -1.0), (-0.5, 1.0, -1.0), (-0.5, -1.0, 1.0), (-0.5, 0.0, -1.0), (-0.5, 0.5, -1.0), (-0.5, -0.5, -1.0), (-0.5, -0.75, -1.0), (-0.5, -0.25, -1.0), (-0.5, 0.25, -1.0), (-0.5, 0.75, -1.0), (-0.5, 1.0, 1.0), (-0.5, -1.0, -1.0), (-0.5, 0.0, 1.0), (-0.5, 0.5, 1.0), (-0.5, -0.5, 1.0), (-0.5, -0.75, 1.0), (-0.5, -0.25, 1.0), (-0.5, 0.25, 1.0), (-0.5, 0.75, 1.0), (-0.75, 1.0, -1.0), (-0.75, -1.0, 1.0), (-0.75, 0.0, -1.0), (-0.75, 0.5, -1.0), (-0.75, -0.5, -1.0), (-0.75, -0.75, -1.0), (-0.75, -0.25, -1.0), (-0.75, 0.25, -1.0), (-0.75, 0.75, -1.0), (-0.75, 1.0, 1.0), (-0.75, -1.0, -1.0), (-0.75, 0.0, 1.0), (-0.75, 0.5, 1.0), (-0.75, -0.5, 1.0), (-0.75, -0.75, 1.0), (-0.75, -0.25, 1.0), (-0.75, 0.25, 1.0), (-0.75, 0.75, 1.0), (-0.25, 1.0, 1.0), (-0.25, -1.0, -1.0), (-0.25, 0.0, 1.0), (-0.25, 0.5, 1.0), (-0.25, -0.5, 1.0), (-0.25, -0.75, 1.0), (-0.25, -0.25, 1.0), (-0.25, 0.25, 1.0), (-0.25, 0.75, 1.0), (-0.25, 1.0, -1.0), (-0.25, -1.0, 1.0), (-0.25, 0.0, -1.0), (-0.25, 0.5, -1.0), (-0.25, -0.5, -1.0), (-0.25, -0.75, -1.0), (-0.25, -0.25, -1.0), (-0.25, 0.25, -1.0), (-0.25, 0.75, -1.0), (0.25, 1.0, -1.0), (0.25, -1.0, 1.0), (0.25, 0.0, -1.0), (0.25, 0.5, -1.0), (0.25, -0.5, -1.0), (0.25, -0.75, -1.0), (0.25, -0.25, -1.0), (0.25, 0.25, -1.0), (0.25, 0.75, -1.0), (0.25, 1.0, 1.0), (0.25, -1.0, -1.0), (0.25, 0.0, 1.0), (0.25, 0.5, 1.0), (0.25, -0.5, 1.0), (0.25, -0.75, 1.0), (0.25, -0.25, 1.0), (0.25, 0.25, 1.0), (0.25, 0.75, 1.0), (-1.0, -0.75, -27.32), (-1.0, -1.0, -27.32), (-0.75, 1.0, -27.32), (-1.0, 1.0, -27.32), (1.0, 0.75, -27.32), (1.0, 1.0, -27.32), (0.75, -1.0, -27.32), (1.0, -1.0, -27.32), (1.0, -0.75, -27.32), (-0.75, -0.75, -27.32), (-1.0, 0.75, -27.32), (-0.75, 0.75, -27.32), (0.75, 1.0, -27.32), (0.75, -0.75, -27.32), (0.75, 0.75, -27.32), (-0.75, -1.0, -27.32), (-1.0, -0.75, -28.74), (-1.0, -1.0, -28.74), (-0.75, 1.0, -28.74), (-1.0, 1.0, -28.74), (1.0, 0.75, -28.74), (1.0, 1.0, -28.74), (0.75, -1.0, -28.74), (1.0, -1.0, -28.74), (1.0, -0.75, -28.74), (-0.75, -0.75, -28.74), (-1.0, 0.75, -28.74), (-0.75, 0.75, -28.74), (0.75, 1.0, -28.74), (0.75, -0.75, -28.74), (0.75, 0.75, -28.74), (-0.75, -1.0, -28.74)], [], [(34, 32, 3, 2), (81, 72, 7, 6), (23, 21, 5, 4), (118, 109, 1, 0), (34, 2, 165, 172), (122, 22, 1, 109), (124, 30, 9, 119), (88, 31, 10, 83), (31, 29, 11, 10), (26, 24, 9, 8), (33, 35, 15, 13), (89, 33, 13, 84), (125, 32, 12, 120), (28, 30, 12, 14), (20, 22, 18, 16), (123, 24, 18, 121), (87, 25, 19, 85), (25, 27, 17, 19), (0, 1, 22, 20), (121, 18, 22, 122), (85, 19, 23, 86), (19, 17, 21, 23), (10, 11, 27, 25), (83, 10, 25, 87), (119, 9, 24, 123), (16, 18, 24, 26), (8, 9, 30, 28), (13, 15, 29, 31), (84, 13, 31, 88), (120, 12, 30, 124), (117, 3, 32, 125), (4, 73, 168, 169), (6, 7, 35, 33), (14, 12, 32, 34), (135, 36, 53, 143), (153, 37, 52, 161), (156, 43, 51, 160), (138, 42, 50, 142), (155, 40, 49, 159), (137, 41, 48, 141), (139, 45, 47, 140), (157, 44, 46, 158), (141, 48, 45, 139), (159, 49, 44, 157), (161, 52, 43, 156), (143, 53, 42, 138), (142, 50, 41, 137), (160, 51, 40, 155), (158, 46, 39, 145), (140, 47, 38, 127), (154, 145, 39, 38), (135, 126, 37, 36), (73, 82, 64, 55), (77, 59, 64, 82), (79, 61, 56, 74), (80, 62, 57, 75), (78, 60, 58, 76), (76, 58, 59, 77), (74, 56, 60, 78), (75, 57, 61, 79), (72, 54, 62, 80), (144, 63, 71, 152), (147, 66, 70, 151), (146, 65, 69, 150), (148, 67, 68, 149), (150, 69, 67, 148), (152, 71, 66, 147), (151, 70, 65, 146), (149, 68, 55, 154), (144, 153, 54, 63), (7, 72, 80, 35), (15, 75, 79, 29), (11, 74, 78, 27), (17, 76, 77, 21), (27, 78, 76, 17), (35, 80, 75, 15), (29, 79, 74, 11), (21, 77, 82, 5), (4, 5, 82, 73), (63, 81, 89, 71), (66, 84, 88, 70), (65, 83, 87, 69), (67, 85, 86, 68), (69, 87, 85, 67), (71, 89, 84, 66), (70, 88, 83, 65), (68, 86, 73, 55), (63, 54, 72, 81), (108, 117, 99, 90), (113, 95, 100, 118), (115, 97, 92, 110), (116, 98, 93, 111), (114, 96, 94, 112), (112, 94, 95, 113), (110, 92, 96, 114), (111, 93, 97, 115), (108, 90, 98, 116), (126, 99, 107, 134), (129, 102, 106, 133), (128, 101, 105, 132), (130, 103, 104, 131), (132, 105, 103, 130), (134, 107, 102, 129), (133, 106, 101, 128), (131, 104, 91, 136), (127, 136, 91, 100), (23, 4, 169, 170), (14, 111, 115, 28), (8, 110, 114, 26), (16, 112, 113, 20), (26, 114, 112, 16), (34, 116, 111, 14), (28, 115, 110, 8), (33, 89, 176, 166), (2, 3, 117, 108), (99, 117, 125, 107), (102, 120, 124, 106), (101, 119, 123, 105), (103, 121, 122, 104), (105, 123, 121, 103), (107, 125, 120, 102), (106, 124, 119, 101), (104, 122, 109, 91), (100, 91, 109, 118), (38, 39, 136, 127), (46, 131, 136, 39), (51, 133, 128, 40), (52, 134, 129, 43), (49, 132, 130, 44), (44, 130, 131, 46), (40, 128, 132, 49), (43, 129, 133, 51), (37, 126, 134, 52), (90, 99, 126, 135), (95, 140, 127, 100), (97, 142, 137, 92), (98, 143, 138, 93), (96, 141, 139, 94), (94, 139, 140, 95), (92, 137, 141, 96), (93, 138, 142, 97), (90, 135, 143, 98), (36, 37, 153, 144), (47, 149, 154, 38), (50, 151, 146, 41), (53, 152, 147, 42), (48, 150, 148, 45), (45, 148, 149, 47), (41, 146, 150, 48), (42, 147, 151, 50), (36, 144, 152, 53), (55, 64, 145, 154), (59, 158, 145, 64), (61, 160, 155, 56), (62, 161, 156, 57), (60, 159, 157, 58), (58, 157, 158, 59), (56, 155, 159, 60), (57, 156, 160, 61), (54, 153, 161, 62), (174, 167, 183, 190), (171, 177, 193, 187), (163, 162, 178, 179), (173, 172, 188, 189), (73, 86, 175, 168), (2, 108, 164, 165), (89, 81, 174, 176), (20, 113, 171, 162), (116, 34, 172, 173), (86, 23, 170, 175), (6, 33, 166, 167), (118, 0, 163, 177), (0, 20, 162, 163), (113, 118, 177, 171), (108, 116, 173, 164), (81, 6, 167, 174), (191, 186, 185, 184), (190, 183, 182, 192), (181, 180, 189, 188), (178, 187, 193, 179), (165, 164, 180, 181), (175, 170, 186, 191), (167, 166, 182, 183), (166, 176, 192, 182), (169, 168, 184, 185), (176, 174, 190, 192), (170, 169, 185, 186), (168, 175, 191, 184), (162, 171, 187, 178), (177, 163, 179, 193), (172, 165, 181, 188), (164, 173, 189, 180)])
_uv = me_cube_001.uv_layers.new(name='UVMap')
_uv.uv.foreach_set('vector', [0.375, 0.2188, 0.625, 0.2188, 0.625, 0.25, 0.375, 0.25, 0.375, 0.4688, 0.625, 0.4688, 0.625, 0.5, 0.375, 0.5, 0.375, 0.7188, 0.625, 0.7188, 0.625, 0.75, 0.375, 0.75, 0.375, 0.9688, 0.625, 0.9688, 0.625, 1.0, 0.375, 1.0, 0.375, 0.2188, 0.375, 0.25, 0.375, 0.25, 0.375, 0.2188, 0.8438, 0.7188, 0.875, 0.7188, 0.875, 0.75, 0.8438, 0.75, 0.8438, 0.5938, 0.875, 0.5938, 0.875, 0.625, 0.8438, 0.625, 0.3438, 0.5938, 0.375, 0.5938, 0.375, 0.625, 0.3438, 0.625, 0.375, 0.5938, 0.625, 0.5938, 0.625, 0.625, 0.375, 0.625, 0.375, 0.09375, 0.625, 0.09375, 0.625, 0.125, 0.375, 0.125, 0.375, 0.5312, 0.625, 0.5312, 0.625, 0.5625, 0.375, 0.5625, 0.3438, 0.5312, 0.375, 0.5312, 0.375, 0.5625, 0.3438, 0.5625, 0.8438, 0.5312, 0.875, 0.5312, 0.875, 0.5625, 0.8438, 0.5625, 0.375, 0.1562, 0.625, 0.1562, 0.625, 0.1875, 0.375, 0.1875, 0.375, 0.03125, 0.625, 0.03125, 0.625, 0.0625, 0.375, 0.0625, 0.8438, 0.6562, 0.875, 0.6562, 0.875, 0.6875, 0.8438, 0.6875, 0.3438, 0.6562, 0.375, 0.6562, 0.375, 0.6875, 0.3438, 0.6875, 0.375, 0.6562, 0.625, 0.6562, 0.625, 0.6875, 0.375, 0.6875, 0.375, 0.0, 0.625, 0.0, 0.625, 0.03125, 0.375, 0.03125, 0.8438, 0.6875, 0.875, 0.6875, 0.875, 0.7188, 0.8438, 0.7188, 0.3438, 0.6875, 0.375, 0.6875, 0.375, 0.7188, 0.3438, 0.7188, 0.375, 0.6875, 0.625, 0.6875, 0.625, 0.7188, 0.375, 0.7188, 0.375, 0.625, 0.625, 0.625, 0.625, 0.6562, 0.375, 0.6562, 0.3438, 0.625, 0.375, 0.625, 0.375, 0.6562, 0.3438, 0.6562, 0.8438, 0.625, 0.875, 0.625, 0.875, 0.6562, 0.8438, 0.6562, 0.375, 0.0625, 0.625, 0.0625, 0.625, 0.09375, 0.375, 0.09375, 0.375, 0.125, 0.625, 0.125, 0.625, 0.1562, 0.375, 0.1562, 0.375, 0.5625, 0.625, 0.5625, 0.625, 0.5938, 0.375, 0.5938, 0.3438, 0.5625, 0.375, 0.5625, 0.375, 0.5938, 0.3438, 0.5938, 0.8438, 0.5625, 0.875, 0.5625, 0.875, 0.5938, 0.8438, 0.5938, 0.8438, 0.5, 0.875, 0.5, 0.875, 0.5312, 0.8438, 0.5312, 0.375, 0.75, 0.375, 0.7812, 0.375, 0.7812, 0.375, 0.75, 0.375, 0.5, 0.625, 0.5, 0.625, 0.5312, 0.375, 0.5312, 0.375, 0.1875, 0.625, 0.1875, 0.625, 0.2188, 0.375, 0.2188, 0.2188, 0.5, 0.25, 0.5, 0.25, 0.5312, 0.2188, 0.5312, 0.7188, 0.5, 0.75, 0.5, 0.75, 0.5312, 0.7188, 0.5312, 0.7188, 0.5625, 0.75, 0.5625, 0.75, 0.5938, 0.7188, 0.5938, 0.2188, 0.5625, 0.25, 0.5625, 0.25, 0.5938, 0.2188, 0.5938, 0.7188, 0.625, 0.75, 0.625, 0.75, 0.6562, 0.7188, 0.6562, 0.2188, 0.625, 0.25, 0.625, 0.25, 0.6562, 0.2188, 0.6562, 0.2188, 0.6875, 0.25, 0.6875, 0.25, 0.7188, 0.2188, 0.7188, 0.7188, 0.6875, 0.75, 0.6875, 0.75, 0.7188, 0.7188, 0.7188, 0.2188, 0.6562, 0.25, 0.6562, 0.25, 0.6875, 0.2188, 0.6875, 0.7188, 0.6562, 0.75, 0.6562, 0.75, 0.6875, 0.7188, 0.6875, 0.7188, 0.5312, 0.75, 0.5312, 0.75, 0.5625, 0.7188, 0.5625, 0.2188, 0.5312, 0.25, 0.5312, 0.25, 0.5625, 0.2188, 0.5625, 0.2188, 0.5938, 0.25, 0.5938, 0.25, 0.625, 0.2188, 0.625, 0.7188, 0.5938, 0.75, 0.5938, 0.75, 0.625, 0.7188, 0.625, 0.7188, 0.7188, 0.75, 0.7188, 0.75, 0.75, 0.7188, 0.75, 0.2188, 0.7188, 0.25, 0.7188, 0.25, 0.75, 0.2188, 0.75, 0.375, 0.8438, 0.625, 0.8438, 0.625, 0.875, 0.375, 0.875, 0.375, 0.3438, 0.625, 0.3438, 0.625, 0.375, 0.375, 0.375, 0.375, 0.7812, 0.625, 0.7812, 0.625, 0.8125, 0.375, 0.8125, 0.6562, 0.7188, 0.6875, 0.7188, 0.6875, 0.75, 0.6562, 0.75, 0.6562, 0.5938, 0.6875, 0.5938, 0.6875, 0.625, 0.6562, 0.625, 0.6562, 0.5312, 0.6875, 0.5312, 0.6875, 0.5625, 0.6562, 0.5625, 0.6562, 0.6562, 0.6875, 0.6562, 0.6875, 0.6875, 0.6562, 0.6875, 0.6562, 0.6875, 0.6875, 0.6875, 0.6875, 0.7188, 0.6562, 0.7188, 0.6562, 0.625, 0.6875, 0.625, 0.6875, 0.6562, 0.6562, 0.6562, 0.6562, 0.5625, 0.6875, 0.5625, 0.6875, 0.5938, 0.6562, 0.5938, 0.6562, 0.5, 0.6875, 0.5, 0.6875, 0.5312, 0.6562, 0.5312, 0.2812, 0.5, 0.3125, 0.5, 0.3125, 0.5312, 0.2812, 0.5312, 0.2812, 0.5625, 0.3125, 0.5625, 0.3125, 0.5938, 0.2812, 0.5938, 0.2812, 0.625, 0.3125, 0.625, 0.3125, 0.6562, 0.2812, 0.6562, 0.2812, 0.6875, 0.3125, 0.6875, 0.3125, 0.7188, 0.2812, 0.7188, 0.2812, 0.6562, 0.3125, 0.6562, 0.3125, 0.6875, 0.2812, 0.6875, 0.2812, 0.5312, 0.3125, 0.5312, 0.3125, 0.5625, 0.2812, 0.5625, 0.2812, 0.5938, 0.3125, 0.5938, 0.3125, 0.625, 0.2812, 0.625, 0.2812, 0.7188, 0.3125, 0.7188, 0.3125, 0.75, 0.2812, 0.75, 0.375, 0.4062, 0.625, 0.4062, 0.625, 0.4375, 0.375, 0.4375, 0.625, 0.5, 0.6562, 0.5, 0.6562, 0.5312, 0.625, 0.5312, 0.625, 0.5625, 0.6562, 0.5625, 0.6562, 0.5938, 0.625, 0.5938, 0.625, 0.625, 0.6562, 0.625, 0.6562, 0.6562, 0.625, 0.6562, 0.625, 0.6875, 0.6562, 0.6875, 0.6562, 0.7188, 0.625, 0.7188, 0.625, 0.6562, 0.6562, 0.6562, 0.6562, 0.6875, 0.625, 0.6875, 0.625, 0.5312, 0.6562, 0.5312, 0.6562, 0.5625, 0.625, 0.5625, 0.625, 0.5938, 0.6562, 0.5938, 0.6562, 0.625, 0.625, 0.625, 0.625, 0.7188, 0.6562, 0.7188, 0.6562, 0.75, 0.625, 0.75, 0.375, 0.75, 0.625, 0.75, 0.625, 0.7812, 0.375, 0.7812, 0.3125, 0.5, 0.3438, 0.5, 0.3438, 0.5312, 0.3125, 0.5312, 0.3125, 0.5625, 0.3438, 0.5625, 0.3438, 0.5938, 0.3125, 0.5938, 0.3125, 0.625, 0.3438, 0.625, 0.3438, 0.6562, 0.3125, 0.6562, 0.3125, 0.6875, 0.3438, 0.6875, 0.3438, 0.7188, 0.3125, 0.7188, 0.3125, 0.6562, 0.3438, 0.6562, 0.3438, 0.6875, 0.3125, 0.6875, 0.3125, 0.5312, 0.3438, 0.5312, 0.3438, 0.5625, 0.3125, 0.5625, 0.3125, 0.5938, 0.3438, 0.5938, 0.3438, 0.625, 0.3125, 0.625, 0.3125, 0.7188, 0.3438, 0.7188, 0.3438, 0.75, 0.3125, 0.75, 0.375, 0.4375, 0.625, 0.4375, 0.625, 0.4688, 0.375, 0.4688, 0.375, 0.2812, 0.625, 0.2812, 0.625, 0.3125, 0.375, 0.3125, 0.1562, 0.7188, 0.1875, 0.7188, 0.1875, 0.75, 0.1562, 0.75, 0.1562, 0.5938, 0.1875, 0.5938, 0.1875, 0.625, 0.1562, 0.625, 0.1562, 0.5312, 0.1875, 0.5312, 0.1875, 0.5625, 0.1562, 0.5625, 0.1562, 0.6562, 0.1875, 0.6562, 0.1875, 0.6875, 0.1562, 0.6875, 0.1562, 0.6875, 0.1875, 0.6875, 0.1875, 0.7188, 0.1562, 0.7188, 0.1562, 0.625, 0.1875, 0.625, 0.1875, 0.6562, 0.1562, 0.6562, 0.1562, 0.5625, 0.1875, 0.5625, 0.1875, 0.5938, 0.1562, 0.5938, 0.1562, 0.5, 0.1875, 0.5, 0.1875, 0.5312, 0.1562, 0.5312, 0.7812, 0.5, 0.8125, 0.5, 0.8125, 0.5312, 0.7812, 0.5312, 0.7812, 0.5625, 0.8125, 0.5625, 0.8125, 0.5938, 0.7812, 0.5938, 0.7812, 0.625, 0.8125, 0.625, 0.8125, 0.6562, 0.7812, 0.6562, 0.7812, 0.6875, 0.8125, 0.6875, 0.8125, 0.7188, 0.7812, 0.7188, 0.7812, 0.6562, 0.8125, 0.6562, 0.8125, 0.6875, 0.7812, 0.6875, 0.7812, 0.5312, 0.8125, 0.5312, 0.8125, 0.5625, 0.7812, 0.5625, 0.7812, 0.5938, 0.8125, 0.5938, 0.8125, 0.625, 0.7812, 0.625, 0.7812, 0.7188, 0.8125, 0.7188, 0.8125, 0.75, 0.7812, 0.75, 0.375, 0.9062, 0.625, 0.9062, 0.625, 0.9375, 0.375, 0.9375, 0.375, 0.7188, 0.375, 0.75, 0.375, 0.75, 0.375, 0.7188, 0.125, 0.5625, 0.1562, 0.5625, 0.1562, 0.5938, 0.125, 0.5938, 0.125, 0.625, 0.1562, 0.625, 0.1562, 0.6562, 0.125, 0.6562, 0.125, 0.6875, 0.1562, 0.6875, 0.1562, 0.7188, 0.125, 0.7188, 0.125, 0.6562, 0.1562, 0.6562, 0.1562, 0.6875, 0.125, 0.6875, 0.125, 0.5312, 0.1562, 0.5312, 0.1562, 0.5625, 0.125, 0.5625, 0.125, 0.5938, 0.1562, 0.5938, 0.1562, 0.625, 0.125, 0.625, 0.375, 0.5312, 0.3438, 0.5312, 0.3438, 0.5312, 0.375, 0.5312, 0.375, 0.25, 0.625, 0.25, 0.625, 0.2812, 0.375, 0.2812, 0.8125, 0.5, 0.8438, 0.5, 0.8438, 0.5312, 0.8125, 0.5312, 0.8125, 0.5625, 0.8438, 0.5625, 0.8438, 0.5938, 0.8125, 0.5938, 0.8125, 0.625, 0.8438, 0.625, 0.8438, 0.6562, 0.8125, 0.6562, 0.8125, 0.6875, 0.8438, 0.6875, 0.8438, 0.7188, 0.8125, 0.7188, 0.8125, 0.6562, 0.8438, 0.6562, 0.8438, 0.6875, 0.8125, 0.6875, 0.8125, 0.5312, 0.8438, 0.5312, 0.8438, 0.5625, 0.8125, 0.5625, 0.8125, 0.5938, 0.8438, 0.5938, 0.8438, 0.625, 0.8125, 0.625, 0.8125, 0.7188, 0.8438, 0.7188, 0.8438, 0.75, 0.8125, 0.75, 0.375, 0.9375, 0.625, 0.9375, 0.625, 0.9688, 0.375, 0.9688, 0.375, 0.875, 0.625, 0.875, 0.625, 0.9062, 0.375, 0.9062, 0.75, 0.7188, 0.7812, 0.7188, 0.7812, 0.75, 0.75, 0.75, 0.75, 0.5938, 0.7812, 0.5938, 0.7812, 0.625, 0.75, 0.625, 0.75, 0.5312, 0.7812, 0.5312, 0.7812, 0.5625, 0.75, 0.5625, 0.75, 0.6562, 0.7812, 0.6562, 0.7812, 0.6875, 0.75, 0.6875, 0.75, 0.6875, 0.7812, 0.6875, 0.7812, 0.7188, 0.75, 0.7188, 0.75, 0.625, 0.7812, 0.625, 0.7812, 0.6562, 0.75, 0.6562, 0.75, 0.5625, 0.7812, 0.5625, 0.7812, 0.5938, 0.75, 0.5938, 0.75, 0.5, 0.7812, 0.5, 0.7812, 0.5312, 0.75, 0.5312, 0.375, 0.3125, 0.625, 0.3125, 0.625, 0.3438, 0.375, 0.3438, 0.1875, 0.7188, 0.2188, 0.7188, 0.2188, 0.75, 0.1875, 0.75, 0.1875, 0.5938, 0.2188, 0.5938, 0.2188, 0.625, 0.1875, 0.625, 0.1875, 0.5312, 0.2188, 0.5312, 0.2188, 0.5625, 0.1875, 0.5625, 0.1875, 0.6562, 0.2188, 0.6562, 0.2188, 0.6875, 0.1875, 0.6875, 0.1875, 0.6875, 0.2188, 0.6875, 0.2188, 0.7188, 0.1875, 0.7188, 0.1875, 0.625, 0.2188, 0.625, 0.2188, 0.6562, 0.1875, 0.6562, 0.1875, 0.5625, 0.2188, 0.5625, 0.2188, 0.5938, 0.1875, 0.5938, 0.1875, 0.5, 0.2188, 0.5, 0.2188, 0.5312, 0.1875, 0.5312, 0.375, 0.375, 0.625, 0.375, 0.625, 0.4062, 0.375, 0.4062, 0.25, 0.7188, 0.2812, 0.7188, 0.2812, 0.75, 0.25, 0.75, 0.25, 0.5938, 0.2812, 0.5938, 0.2812, 0.625, 0.25, 0.625, 0.25, 0.5312, 0.2812, 0.5312, 0.2812, 0.5625, 0.25, 0.5625, 0.25, 0.6562, 0.2812, 0.6562, 0.2812, 0.6875, 0.25, 0.6875, 0.25, 0.6875, 0.2812, 0.6875, 0.2812, 0.7188, 0.25, 0.7188, 0.25, 0.625, 0.2812, 0.625, 0.2812, 0.6562, 0.25, 0.6562, 0.25, 0.5625, 0.2812, 0.5625, 0.2812, 0.5938, 0.25, 0.5938, 0.25, 0.5, 0.2812, 0.5, 0.2812, 0.5312, 0.25, 0.5312, 0.375, 0.8125, 0.625, 0.8125, 0.625, 0.8438, 0.375, 0.8438, 0.6875, 0.7188, 0.7188, 0.7188, 0.7188, 0.75, 0.6875, 0.75, 0.6875, 0.5938, 0.7188, 0.5938, 0.7188, 0.625, 0.6875, 0.625, 0.6875, 0.5312, 0.7188, 0.5312, 0.7188, 0.5625, 0.6875, 0.5625, 0.6875, 0.6562, 0.7188, 0.6562, 0.7188, 0.6875, 0.6875, 0.6875, 0.6875, 0.6875, 0.7188, 0.6875, 0.7188, 0.7188, 0.6875, 0.7188, 0.6875, 0.625, 0.7188, 0.625, 0.7188, 0.6562, 0.6875, 0.6562, 0.6875, 0.5625, 0.7188, 0.5625, 0.7188, 0.5938, 0.6875, 0.5938, 0.6875, 0.5, 0.7188, 0.5, 0.7188, 0.5312, 0.6875, 0.5312, 0.375, 0.4688, 0.375, 0.5, 0.375, 0.5, 0.375, 0.4688, 0.1562, 0.7188, 0.1562, 0.75, 0.1562, 0.75, 0.1562, 0.7188, 0.375, 0.0, 0.375, 0.03125, 0.375, 0.03125, 0.375, 0.0, 0.1562, 0.5312, 0.125, 0.5312, 0.125, 0.5312, 0.1562, 0.5312, 0.3438, 0.75, 0.3438, 0.7188, 0.3438, 0.7188, 0.3438, 0.75, 0.375, 0.25, 0.375, 0.2812, 0.375, 0.2812, 0.375, 0.25, 0.3438, 0.5312, 0.3438, 0.5, 0.3438, 0.5, 0.3438, 0.5312, 0.125, 0.7188, 0.1562, 0.7188, 0.1562, 0.7188, 0.125, 0.7188, 0.1562, 0.5312, 0.125, 0.5312, 0.125, 0.5312, 0.1562, 0.5312, 0.3438, 0.7188, 0.375, 0.7188, 0.375, 0.7188, 0.3438, 0.7188, 0.375, 0.5, 0.375, 0.5312, 0.375, 0.5312, 0.375, 0.5, 0.375, 0.9688, 0.375, 1.0, 0.375, 1.0, 0.375, 0.9688, 0.375, 0.0, 0.375, 0.03125, 0.375, 0.03125, 0.375, 0.0, 0.1562, 0.7188, 0.1562, 0.75, 0.1562, 0.75, 0.1562, 0.7188, 0.1562, 0.5, 0.1562, 0.5312, 0.1562, 0.5312, 0.1562, 0.5, 0.375, 0.4688, 0.375, 0.5, 0.375, 0.5, 0.375, 0.4688, 0.3438, 0.7188, 0.375, 0.7188, 0.375, 0.75, 0.3438, 0.75, 0.3438, 0.5, 0.375, 0.5, 0.375, 0.5312, 0.3438, 0.5312, 0.125, 0.5, 0.1562, 0.5, 0.1562, 0.5312, 0.125, 0.5312, 0.125, 0.7188, 0.1562, 0.7188, 0.1562, 0.75, 0.125, 0.75, 0.375, 0.25, 0.375, 0.2812, 0.375, 0.2812, 0.375, 0.25, 0.3438, 0.7188, 0.375, 0.7188, 0.375, 0.7188, 0.3438, 0.7188, 0.375, 0.5, 0.375, 0.5312, 0.375, 0.5312, 0.375, 0.5, 0.375, 0.5312, 0.3438, 0.5312, 0.3438, 0.5312, 0.375, 0.5312, 0.375, 0.75, 0.375, 0.7812, 0.375, 0.7812, 0.375, 0.75, 0.3438, 0.5312, 0.3438, 0.5, 0.3438, 0.5, 0.3438, 0.5312, 0.375, 0.7188, 0.375, 0.75, 0.375, 0.75, 0.375, 0.7188, 0.3438, 0.75, 0.3438, 0.7188, 0.3438, 0.7188, 0.3438, 0.75, 0.125, 0.7188, 0.1562, 0.7188, 0.1562, 0.7188, 0.125, 0.7188, 0.375, 0.9688, 0.375, 1.0, 0.375, 1.0, 0.375, 0.9688, 0.375, 0.2188, 0.375, 0.25, 0.375, 0.25, 0.375, 0.2188, 0.1562, 0.5, 0.1562, 0.5312, 0.1562, 0.5312, 0.1562, 0.5])
me_cube_001.materials.append(mat_material_002)
me_cube_001.update()
me_cube_002 = bpy.data.meshes.new('Cube.002')
me_cube_002.from_pydata([(-1.0, -1.0, -1.0), (-1.0, -1.0, 1.0), (-1.0, 1.0, -1.0), (-1.0, 1.0, 1.0), (1.0, -1.0, -1.0), (1.0, -1.0, 1.0), (1.0, 1.0, -1.0), (1.0, 1.0, 1.0), (0.3706, 1.0, -1.0), (0.3706, -1.0, -1.0), (0.3706, -1.0, 1.0), (0.3706, 1.0, 1.0), (-1.0, -1.0, 0.1936), (-1.0, 1.0, 0.1936), (1.0, 1.0, 0.1936), (1.0, -1.0, 0.1936), (0.3706, -1.0, 0.0), (0.3706, 1.0, 0.0), (-1.0, 1.0, -0.3734), (1.0, 1.0, -0.3734), (1.0, -1.0, -0.5), (0.3706, 1.0, -0.5), (-1.0, -1.0, -0.3734), (0.3706, -1.0, -0.3734), (-1.0, -1.0, 0.3064), (0.3706, -1.0, 0.5), (-1.0, 1.0, 0.3064), (1.0, 1.0, 0.3064), (1.0, -1.0, 0.3064), (0.3706, 1.0, 0.5), (-1.0, -1.0, -0.2988), (0.3706, -1.0, -0.3196), (-1.0, 1.0, -0.2988), (1.0, 1.0, -0.2988), (1.0, -1.0, -0.1532), (0.3706, 1.0, -0.25)], [], [(1, 3, 11, 10), (26, 3, 7, 27), (27, 7, 5, 28), (28, 5, 1, 24), (2, 6, 4, 0), (7, 3, 1, 5), (25, 10, 11, 29), (2, 0, 9, 8), (18, 2, 8, 21), (24, 1, 10, 25), (30, 12, 16, 31), (26, 13, 17, 29), (31, 16, 17, 35), (34, 15, 12, 30), (33, 14, 15, 34), (32, 13, 14, 33), (2, 18, 19, 6), (6, 19, 20, 4), (4, 20, 22, 0), (9, 23, 21, 8), (0, 22, 23, 9), (32, 18, 21, 35), (3, 26, 29, 11), (12, 24, 25, 16), (16, 25, 29, 17), (28, 24, 26, 27), (14, 27, 28, 15), (12, 15, 14, 13), (24, 12, 13, 26), (13, 32, 35, 17), (31, 23, 19, 33), (19, 33, 34, 20), (20, 34, 30, 22), (23, 31, 35, 21), (30, 31, 33, 32), (23, 22, 18, 19), (22, 30, 32, 18)])
_uv = me_cube_002.uv_layers.new(name='UVMap')
_uv.uv.foreach_set('vector', [0.875, 0.75, 0.875, 0.5, 0.875, 0.5, 0.875, 0.75, 0.5625, 0.25, 0.625, 0.25, 0.625, 0.5, 0.5625, 0.5, 0.5625, 0.5, 0.625, 0.5, 0.625, 0.75, 0.5625, 0.75, 0.5625, 0.75, 0.625, 0.75, 0.625, 1.0, 0.5625, 1.0, 0.125, 0.5, 0.375, 0.5, 0.375, 0.75, 0.125, 0.75, 0.625, 0.5, 0.875, 0.5, 0.875, 0.75, 0.625, 0.75, 0.5625, 0.0, 0.625, 0.0, 0.625, 0.25, 0.5625, 0.25, 0.125, 0.5, 0.125, 0.75, 0.125, 0.75, 0.125, 0.5, 0.4375, 0.25, 0.375, 0.25, 0.375, 0.25, 0.4375, 0.25, 0.5625, 1.0, 0.625, 1.0, 0.625, 1.0, 0.5625, 1.0, 0.4688, 1.0, 0.5, 1.0, 0.5, 1.0, 0.4688, 1.0, 0.5625, 0.25, 0.5, 0.25, 0.5, 0.25, 0.5625, 0.25, 0.4688, 0.0, 0.5, 0.0, 0.5, 0.25, 0.4688, 0.25, 0.4688, 0.75, 0.5, 0.75, 0.5, 1.0, 0.4688, 1.0, 0.4688, 0.5, 0.5, 0.5, 0.5, 0.75, 0.4688, 0.75, 0.4688, 0.25, 0.5, 0.25, 0.5, 0.5, 0.4688, 0.5, 0.375, 0.25, 0.4375, 0.25, 0.4375, 0.5, 0.375, 0.5, 0.375, 0.5, 0.4375, 0.5, 0.4375, 0.75, 0.375, 0.75, 0.375, 0.75, 0.4375, 0.75, 0.4375, 1.0, 0.375, 1.0, 0.375, 0.0, 0.4375, 0.0, 0.4375, 0.25, 0.375, 0.25, 0.375, 1.0, 0.4375, 1.0, 0.4375, 1.0, 0.375, 1.0, 0.4688, 0.25, 0.4375, 0.25, 0.4375, 0.25, 0.4688, 0.25, 0.625, 0.25, 0.5625, 0.25, 0.5625, 0.25, 0.625, 0.25, 0.5, 1.0, 0.5625, 1.0, 0.5625, 1.0, 0.5, 1.0, 0.5, 0.0, 0.5625, 0.0, 0.5625, 0.25, 0.5, 0.25, 0.5625, 0.75, 0.5625, 1.0, 0.5625, 0.25, 0.5625, 0.5, 0.5, 0.5, 0.5625, 0.5, 0.5625, 0.75, 0.5, 0.75, 0.5, 1.0, 0.5, 0.75, 0.5, 0.5, 0.5, 0.25, 0.5625, 1.0, 0.5, 1.0, 0.5, 0.25, 0.5625, 0.25, 0.5, 0.25, 0.4688, 0.25, 0.4688, 0.25, 0.5, 0.25, 0.4688, 0.0, 0.4375, 0.0, 0.4375, 0.5, 0.4688, 0.5, 0.4375, 0.5, 0.4688, 0.5, 0.4688, 0.75, 0.4375, 0.75, 0.4375, 0.75, 0.4688, 0.75, 0.4688, 1.0, 0.4375, 1.0, 0.4375, 0.0, 0.4688, 0.0, 0.4688, 0.25, 0.4375, 0.25, 0.4688, 1.0, 0.4688, 1.0, 0.4688, 0.5, 0.4688, 0.25, 0.4375, 1.0, 0.4375, 1.0, 0.4375, 0.25, 0.4375, 0.5, 0.4375, 1.0, 0.4688, 1.0, 0.4688, 0.25, 0.4375, 0.25])
me_cube_002.update()
me_cube_003 = bpy.data.meshes.new('Cube.003')
me_cube_003.from_pydata([(-1.0, -1.0, -1.0), (-1.0, -1.0, 1.0), (-1.0, 1.0, -1.0), (-1.0, 1.0, 1.0), (1.0, -1.0, -1.0), (1.0, -1.0, 1.0), (1.0, 1.0, -1.0), (1.0, 1.0, 1.0)], [], [(6, 7, 5, 4), (2, 6, 4, 0), (7, 3, 1, 5)])
_uv = me_cube_003.uv_layers.new(name='UVMap')
_uv.uv.foreach_set('vector', [0.375, 0.5, 0.625, 0.5, 0.625, 0.75, 0.375, 0.75, 0.125, 0.5, 0.375, 0.5, 0.375, 0.75, 0.125, 0.75, 0.625, 0.5, 0.875, 0.5, 0.875, 0.75, 0.625, 0.75])
me_cube_003.materials.append(mat_material_001)
me_cube_003.update()

# ---- objects
ob_cube = bpy.data.objects.new('Cube', me_cube)
ob_camera = bpy.data.objects.new('Camera', cam_camera)
ob_cube_001 = bpy.data.objects.new('Cube.001', me_cube_001)
ob_cube_002 = bpy.data.objects.new('Cube.002', me_cube_002)
ob_cube_003 = bpy.data.objects.new('Cube.003', me_cube_003)
ob_point = bpy.data.objects.new('Point', light_point)

# ---- transforms, parenting, visibility, modifiers, constraints
ob_cube.location = (3.404, -30.02, 4.288)
ob_cube.scale = (1.652, 1.578, -0.152)
ob_cube.lock_rotations_4d = False
ob_cube.empty_display_type = 'ARROWS'
ob_cube.lineart.crease_threshold = 0.0
_m = ob_cube.modifiers.new('Array', 'ARRAY')
_m.count = 6
_m.relative_offset_displace = (0.0, 2.5, 0.0)
ob_camera.location = (7.359, -6.926, 4.958)
ob_camera.rotation_euler = (1.109, 0.0, 0.8149)
ob_camera.lock_rotations_4d = False
ob_camera.empty_display_type = 'ARROWS'
ob_camera.color = (0.0, 0.0, 0.0, 0.0)
ob_camera.display_type = 'WIRE'
ob_camera.lineart.crease_threshold = 0.0
ob_cube_001.location = (-2.917, -29.11, 5.898)
ob_cube_001.scale = (2.831, 3.262, 0.2076)
_m = ob_cube_001.modifiers.new('Array', 'ARRAY')
_m.count = 5
_m.relative_offset_displace = (0.0, 1.5, 0.0)
ob_cube_002.location = (17.25, -9.519, 4.48)
ob_cube_002.scale = (1.71, 2.992, 4.729)
ob_cube_003.location = (-4.749, -12.51, 25.76)
ob_cube_003.scale = (24.25, 30.67, 25.83)
ob_point.location = (4.339, -8.251, 49.25)
ob_point.rotation_euler = (0.1048, 0.04141, -0.0362)

# ---- collection membership
col_collection.objects.link(ob_cube)
col_collection.objects.link(ob_camera)
col_collection.objects.link(ob_cube_001)
col_collection.objects.link(ob_cube_002)
col_collection.objects.link(ob_cube_003)
col_collection.objects.link(ob_point)

# ---- scene / render settings (as saved in the file)
scene.camera = ob_camera
scene.frame_start = 1; scene.frame_end = 250; scene.frame_set(1)
scene.render.engine = 'BLENDER_EEVEE_NEXT'
scene.cycles.sampling_pattern = 'TABULATED_SOBOL'
scene.eevee.ray_tracing_options.trace_max_roughness = 0.0
bpy.context.view_layer.update()

